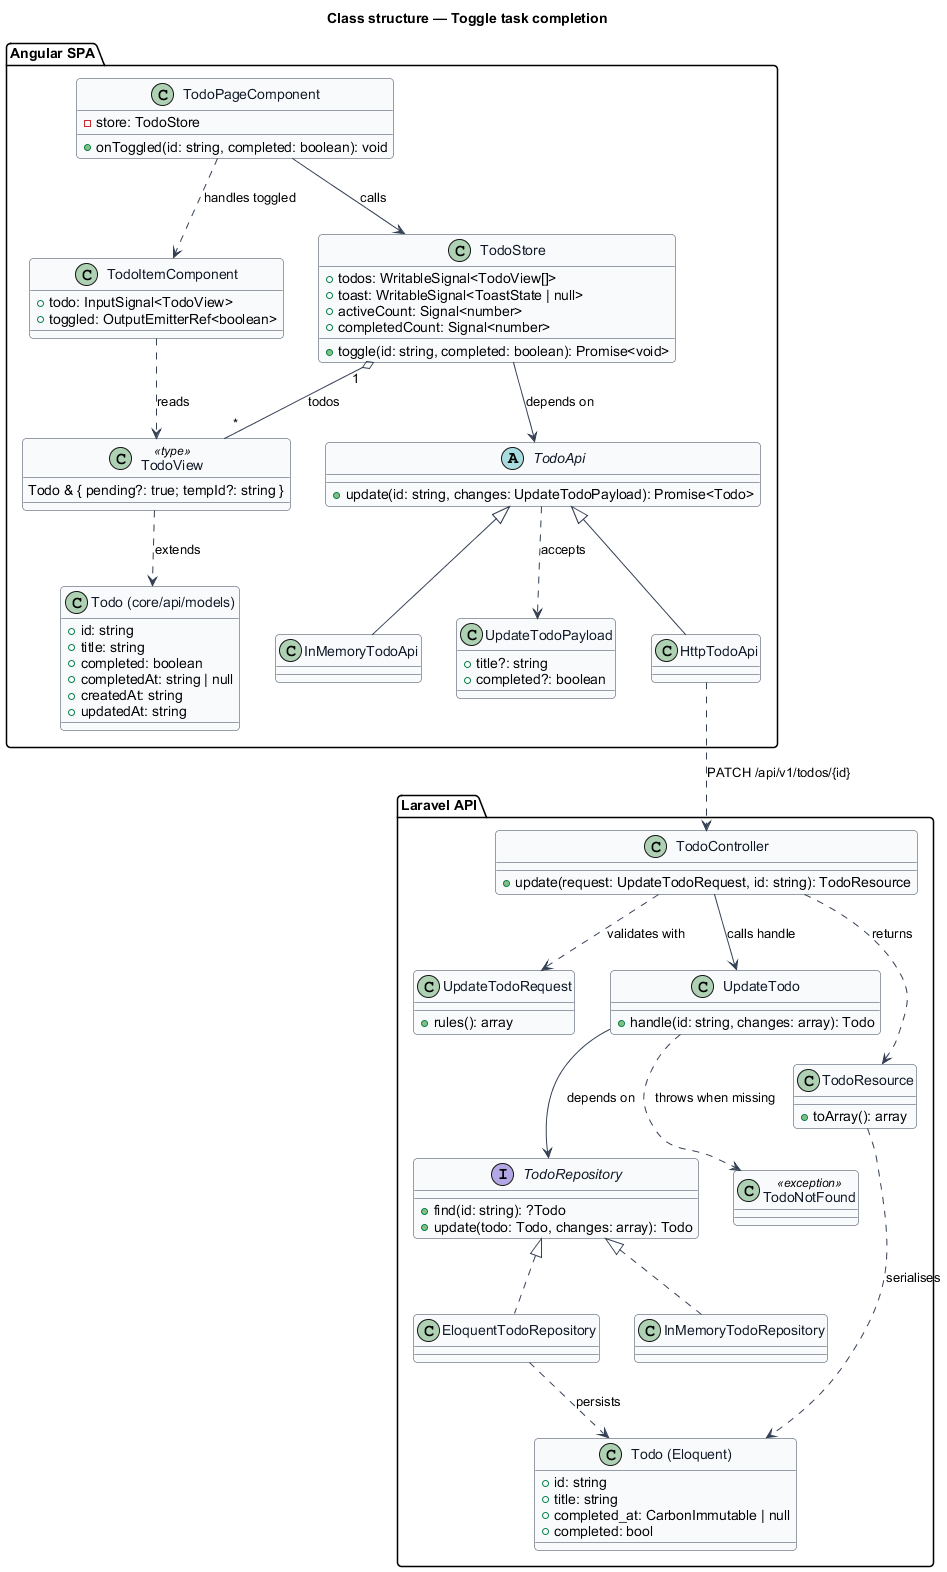

The diagram above was rendered by PlantUML. Its source (embedded in the PNG):
@startuml
' --- shared skin header ---
skinparam backgroundColor #FFFFFF
skinparam shadowing false
skinparam roundcorner 8
skinparam defaultFontName Arial
skinparam ArrowColor #344054
skinparam class {
  BorderColor #344054
  FontColor #101828
  BackgroundColor #F9FAFB
}
' --------------------------
title Class structure — Toggle task completion

package "Angular SPA" {
  class TodoItemComponent {
    +todo: InputSignal<TodoView>
    +toggled: OutputEmitterRef<boolean>
  }
  class TodoPageComponent {
    -store: TodoStore
    +onToggled(id: string, completed: boolean): void
  }
  class TodoStore {
    +todos: WritableSignal<TodoView[]>
    +toast: WritableSignal<ToastState | null>
    +activeCount: Signal<number>
    +completedCount: Signal<number>
    +toggle(id: string, completed: boolean): Promise<void>
  }
  abstract class TodoApi {
    +update(id: string, changes: UpdateTodoPayload): Promise<Todo>
  }
  class HttpTodoApi
  class InMemoryTodoApi
  class "Todo (core/api/models)" as Todo {
    +id: string
    +title: string
    +completed: boolean
    +completedAt: string | null
    +createdAt: string
    +updatedAt: string
  }
  class TodoView <<type>> {
    Todo & { pending?: true; tempId?: string }
  }
  class UpdateTodoPayload {
    +title?: string
    +completed?: boolean
  }
}

package "Laravel API" {
  class TodoController {
    +update(request: UpdateTodoRequest, id: string): TodoResource
  }
  class UpdateTodoRequest {
    +rules(): array
  }
  class UpdateTodo {
    +handle(id: string, changes: array): Todo
  }
  interface TodoRepository {
    +find(id: string): ?Todo
    +update(todo: Todo, changes: array): Todo
  }
  class EloquentTodoRepository
  class InMemoryTodoRepository
  class "Todo (Eloquent)" as TodoModel {
    +id: string
    +title: string
    +completed_at: CarbonImmutable | null
    +completed: bool
  }
  class TodoNotFound <<exception>>
  class TodoResource {
    +toArray(): array
  }
}

TodoItemComponent ..> TodoView : reads
TodoPageComponent --> TodoStore : calls
TodoPageComponent ..> TodoItemComponent : handles toggled
TodoStore --> TodoApi : depends on
TodoStore "1" o-- "*" TodoView : todos
TodoView ..> Todo : extends
TodoApi <|-- HttpTodoApi
TodoApi <|-- InMemoryTodoApi
TodoApi ..> UpdateTodoPayload : accepts
HttpTodoApi ..> TodoController : PATCH /api/v1/todos/{id}

TodoController ..> UpdateTodoRequest : validates with
TodoController --> UpdateTodo : calls handle
TodoController ..> TodoResource : returns
UpdateTodo --> TodoRepository : depends on
TodoRepository <|.. EloquentTodoRepository
TodoRepository <|.. InMemoryTodoRepository
EloquentTodoRepository ..> TodoModel : persists
TodoResource ..> TodoModel : serialises
UpdateTodo ..> TodoNotFound : throws when missing
@enduml